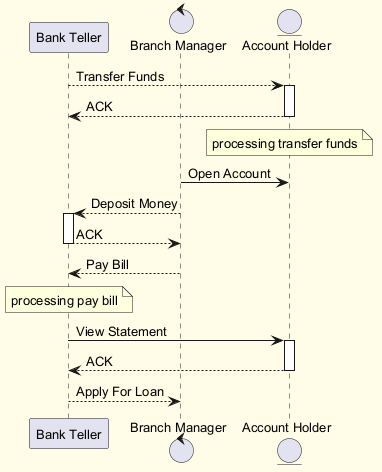

The diagram above was rendered by PlantUML. Its source (embedded in the PNG):
@startuml
skinparam backgroundColor #FFFDE7
skinparam classBackgroundColor #FFF9C4
skinparam classBorderColor #F57F17
skinparam defaultFontSize 13
participant "Bank Teller" as BT
control "Branch Manager" as BM
entity "Account Holder" as AH
BT --> AH : Transfer Funds
activate AH
AH --> BT : ACK
deactivate AH
note over AH : processing transfer funds
BM -> AH : Open Account
BM --> BT : Deposit Money
activate BT
BT --> BM : ACK
deactivate BT
BM --> BT : Pay Bill
note over BT : processing pay bill
BT -> AH : View Statement
activate AH
AH --> BT : ACK
deactivate AH
BT --> BM : Apply For Loan
@enduml